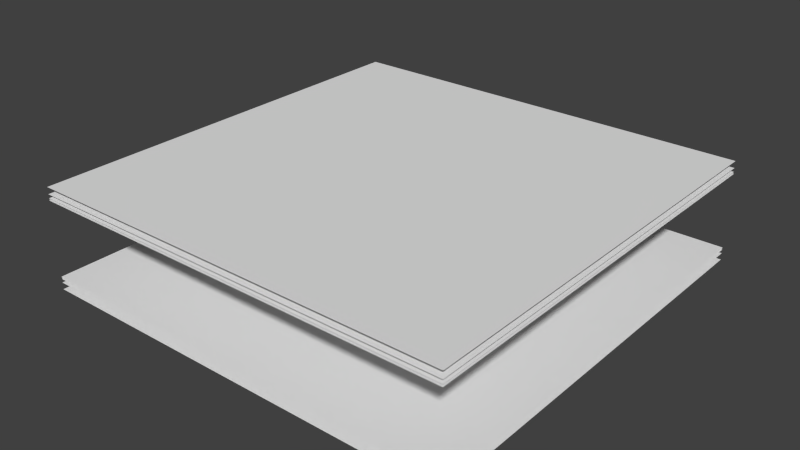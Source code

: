 # Source: model4Planar.blend  (saved by Blender 2.69.0; exported with 4.5.12 LTS)
import bpy
from mathutils import Matrix  # noqa: F401  (used for matrix-valued properties, if any)

bpy.ops.wm.read_factory_settings(use_empty=True)
scene = bpy.context.scene
scene.name = 'Scene'

# ---- collections
col_collection_1 = bpy.data.collections.new('Collection 1'); scene.collection.children.link(col_collection_1)

# ---- world
world_world = bpy.data.worlds.new('World'); scene.world = world_world
world_world.color = (0.05088, 0.05088, 0.05088)
world_world.use_sun_shadow = False
world_world.sun_shadow_jitter_overblur = 0.0
world_world.cycles.sampling_method = 'MANUAL'
world_world.cycles.sample_map_resolution = 256

# ---- meshes
me_fb = bpy.data.meshes.new('FB')
me_fb.from_pydata([(-0.01, -0.01, -0.01), (-0.01, 0.01, -0.01), (0.01, 0.01, -0.01), (0.01, -0.01, -0.01), (-0.01, -0.01, 0.01), (-0.01, 0.01, 0.01), (0.01, 0.01, 0.01), (0.01, -0.01, 0.01)], [], [(0, 1, 2, 3), (7, 6, 5, 4)])
me_fb.use_remesh_preserve_volume = False
me_fb.use_remesh_preserve_attributes = False
me_fb.use_mirror_vertex_groups = False
me_fb.update()
me_fs = bpy.data.meshes.new('FS')
me_fs.from_pydata([(-0.01, -0.01, -0.01), (-0.01, 0.01, -0.01), (0.01, 0.01, -0.01), (0.01, -0.01, -0.01), (-0.01, -0.01, 0.01), (-0.01, 0.01, 0.01), (0.01, 0.01, 0.01), (0.01, -0.01, 0.01)], [], [(0, 1, 2, 3), (7, 6, 5, 4)])
me_fs.use_remesh_preserve_volume = False
me_fs.use_remesh_preserve_attributes = False
me_fs.use_mirror_vertex_groups = False
me_fs.update()
me_ft = bpy.data.meshes.new('FT')
me_ft.from_pydata([(-0.01, -0.01, -0.01), (-0.01, 0.01, -0.01), (0.01, 0.01, -0.01), (0.01, -0.01, -0.01), (-0.01, -0.01, 0.01), (-0.01, 0.01, 0.01), (0.01, 0.01, 0.01), (0.01, -0.01, 0.01)], [], [(0, 1, 2, 3), (7, 6, 5, 4)])
me_ft.use_remesh_preserve_volume = False
me_ft.use_remesh_preserve_attributes = False
me_ft.use_mirror_vertex_groups = False
me_ft.update()
me_af = bpy.data.meshes.new('AF')
me_af.from_pydata([(-0.01, -0.01, -0.01), (-0.01, 0.01, -0.01), (0.01, 0.01, -0.01), (0.01, -0.01, -0.01), (-0.01, -0.01, 0.01), (-0.01, 0.01, 0.01), (0.01, 0.01, 0.01), (0.01, -0.01, 0.01)], [], [(0, 1, 2, 3), (7, 6, 5, 4)])
me_af.use_remesh_preserve_volume = False
me_af.use_remesh_preserve_attributes = False
me_af.use_mirror_vertex_groups = False
me_af.update()
me_mt = bpy.data.meshes.new('MT')
me_mt.from_pydata([(-0.01, -0.01, -0.01), (-0.01, 0.01, -0.01), (0.01, 0.01, -0.01), (0.01, -0.01, -0.01), (-0.01, -0.01, 0.01), (-0.01, 0.01, 0.01), (0.01, 0.01, 0.01), (0.01, -0.01, 0.01)], [], [(0, 1, 2, 3), (7, 6, 5, 4)])
me_mt.use_remesh_preserve_volume = False
me_mt.use_remesh_preserve_attributes = False
me_mt.use_mirror_vertex_groups = False
me_mt.update()

# ---- objects
ob_fetal_brain = bpy.data.objects.new('Fetal_Brain', me_fb)
ob_fetal_skull = bpy.data.objects.new('Fetal_Skull', me_fs)
ob_fetal_tissue = bpy.data.objects.new('Fetal_Tissue', me_ft)
ob_amniotic_fluid = bpy.data.objects.new('Amniotic_Fluid', me_af)
ob_maternal_tissue = bpy.data.objects.new('Maternal_Tissue', me_mt)

# ---- transforms, parenting, visibility, modifiers, constraints
ob_fetal_brain.location = (0.0, 0.0, 0.0)
ob_fetal_brain.scale = (50.0, 50.0, 8.8)
ob_fetal_brain.lineart.crease_threshold = 0.0
_vg = ob_fetal_brain.vertex_groups.new(name='4_Rsurf')
_vg = ob_fetal_brain.vertex_groups.new(name='4_Tsurf')
ob_fetal_skull.location = (0.0, 0.0, 0.0)
ob_fetal_skull.scale = (50.0, 50.0, 8.96)
ob_fetal_skull.lineart.crease_threshold = 0.0
_vg = ob_fetal_skull.vertex_groups.new(name='3_Rsurf')
_vg = ob_fetal_skull.vertex_groups.new(name='3_Tsurf')
ob_fetal_tissue.location = (0.0, 0.0, 0.0)
ob_fetal_tissue.scale = (50.0, 50.0, 9.3)
ob_fetal_tissue.lineart.crease_threshold = 0.0
_vg = ob_fetal_tissue.vertex_groups.new(name='2_Rsurf')
_vg = ob_fetal_tissue.vertex_groups.new(name='2_Tsurf')
ob_amniotic_fluid.location = (0.0, 0.0, 0.0)
ob_amniotic_fluid.scale = (50.0, 50.0, 10.2)
ob_amniotic_fluid.lineart.crease_threshold = 0.0
_vg = ob_amniotic_fluid.vertex_groups.new(name='1_Rsurf')
_vg = ob_amniotic_fluid.vertex_groups.new(name='1_Tsurf')
ob_maternal_tissue.location = (0.0, 0.0, 0.0)
ob_maternal_tissue.scale = (50.0, 50.0, 11.8)
ob_maternal_tissue.lineart.crease_threshold = 0.0
_vg = ob_maternal_tissue.vertex_groups.new(name='0_Rsurf')
_vg = ob_maternal_tissue.vertex_groups.new(name='0_Tsurf')

# ---- collection membership
col_collection_1.objects.link(ob_fetal_brain)
col_collection_1.objects.link(ob_fetal_skull)
col_collection_1.objects.link(ob_fetal_tissue)
col_collection_1.objects.link(ob_amniotic_fluid)
col_collection_1.objects.link(ob_maternal_tissue)

# ---- scene / render settings (as saved in the file)
scene.frame_start = 1; scene.frame_end = 250; scene.frame_set(1)
scene.render.engine = 'BLENDER_EEVEE_NEXT'
scene.render.image_settings.compression = 90
scene.render.resolution_percentage = 50
scene.render.dither_intensity = 0.0
scene.cycles.use_denoising = False
scene.cycles.samples = 10
scene.cycles.sampling_pattern = 'TABULATED_SOBOL'
scene.cycles.light_sampling_threshold = 0.0
scene.cycles.use_adaptive_sampling = False
scene.cycles.use_light_tree = False
scene.cycles.blur_glossy = 0.0
scene.cycles.volume_bounces = 1
scene.cycles.pixel_filter_type = 'GAUSSIAN'
scene.cycles.sample_clamp_indirect = 0.0
scene.view_settings.view_transform = 'Standard'
bpy.context.view_layer.update()

# ---- added for rendering (the .blend has no active camera and no usable light): camera, sun
cam_auto = bpy.data.cameras.new('AutoCamera')
cam_auto.lens = 50.0
cam_auto.sensor_width = 36.0
cam_auto.clip_end = 1000.0
ob_auto_camera = bpy.data.objects.new('AutoCamera', cam_auto)
scene.collection.objects.link(ob_auto_camera)
ob_auto_camera.location = (1.32656, -1.59187, 1.06125)
ob_auto_camera.rotation_euler = (1.09748, -7.21219e-08, 0.694738)
scene.camera = ob_auto_camera
light_auto_sun = bpy.data.lights.new('AutoSun', 'SUN')
light_auto_sun.energy = 3.0
light_auto_sun.angle = 0.0523599
ob_auto_sun = bpy.data.objects.new('AutoSun', light_auto_sun)
scene.collection.objects.link(ob_auto_sun)
ob_auto_sun.rotation_euler = (0.872665, 0.174533, 0.523599)
bpy.context.view_layer.update()
